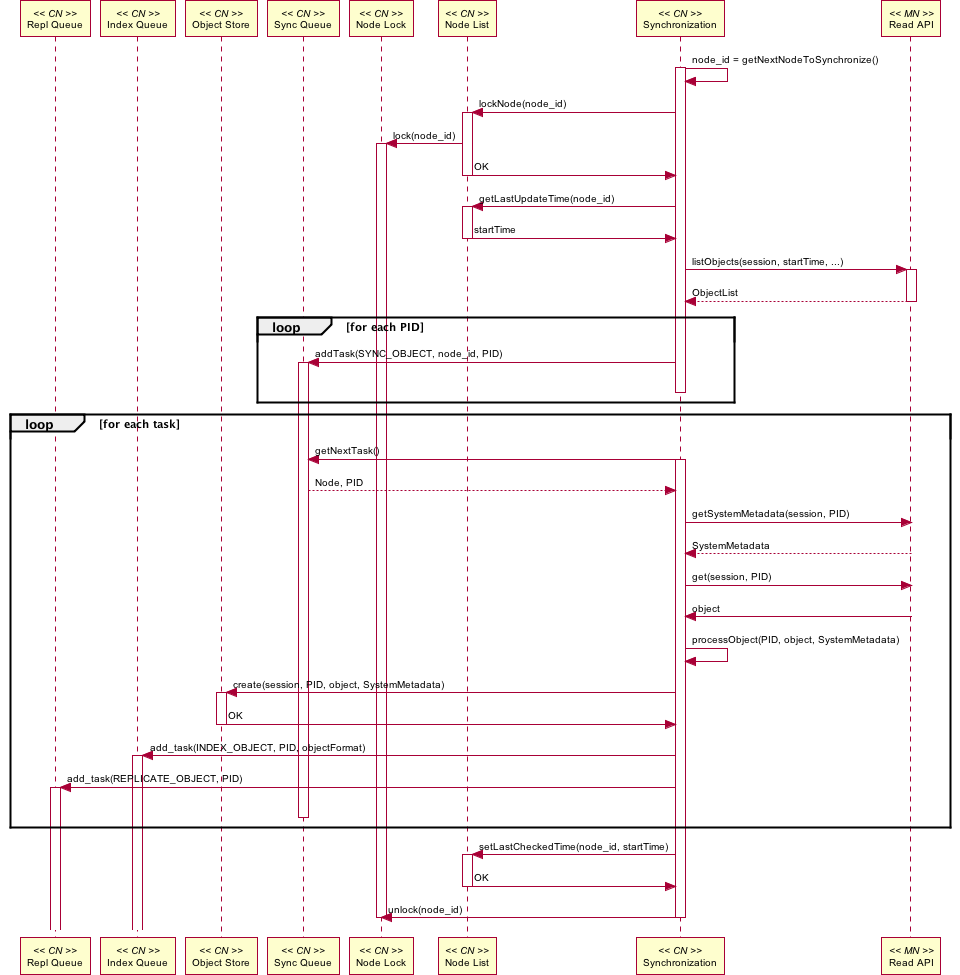

The diagram above was rendered by PlantUML. Its source (embedded in the PNG):
@startuml images/06_seq.png
skinparam activityFontColor black
skinparam activityFontSize 10
skinparam activityFontName arial
skinparam activityArrowFontColor black
skinparam activityArrowFontSize 10
skinparam activityArrowFontName arial
skinparam classArrowFontColor black
skinparam classArrowFontSize 10
skinparam classArrowFontName arial
skinparam classAttributeFontColor black
skinparam classAttributeFontSize 10
skinparam classAttributeFontName arial
skinparam classFontColor black
skinparam classFontSize 10
skinparam classFontName arial
skinparam componentFontColor black
skinparam componentFontSize 10
skinparam componentFontName arial
skinparam componentArrowFontColor black
skinparam componentArrowFontSize 10
skinparam componentArrowFontName arial
skinparam noteFontColor black
skinparam noteFontSize 10
skinparam noteFontName arial
skinparam packageFontColor black
skinparam packageFontSize 10
skinparam packageFontName arial
skinparam sequenceActorFontColor black
skinparam sequenceActorFontSize 10
skinparam sequenceActorFontName arial
skinparam sequenceArrowFontColor black
skinparam sequenceArrowFontSize 10
skinparam sequenceArrowFontName arial
skinparam sequenceGroupingFontColor black
skinparam sequenceGroupingFontSize 10
skinparam sequenceGroupingFontName arial
skinparam sequenceGroupingHeaderFontColor black
skinparam sequenceGroupingHeaderFontSize 10
skinparam sequenceGroupingHeaderFontName arial
skinparam sequenceParticipantFontColor black
skinparam sequenceParticipantFontSize 10
skinparam sequenceParticipantFontName arial
skinparam sequenceTitleFontColor black
skinparam sequenceTitleFontSize 10
skinparam sequenceTitleFontName arial
skinparam titleFontColor black
skinparam titleFontSize 10
skinparam titleFontName arial
skinparam usecaseFontColor black
skinparam usecaseFontSize 7
skinparam usecaseFontName arial
skinparam usecaseActorFontColor black
skinparam usecaseActorFontSize 7
skinparam usecaseActorFontName arial
skinparam usecaseArrowFontColor black
skinparam usecaseArrowFontSize 7
skinparam usecaseArrowFontName arial
participant "Repl Queue" as cn_repl << CN >>
participant "Index Queue" as cn_index << CN >>
participant "Object Store" as cn_objs << CN >>
participant "Sync Queue" as cn_queue << CN >>
participant "Node Lock" as c_nodelock << CN >>
participant "Node List" as c_nodes << CN >>
participant "Synchronization" as c_sync << CN >>
participant "Read API" as m_read << MN >>

'm_crud -> c_notify: notify(session, pid, OBJECT_CREATED)
'c_notify -> cn_queue: addTask(SYNC_OBJECT, node, pid)
'note right
'  notification triggered by successful 
'  create operation on MN.
'end note

'm_rep -> c_notify: setReplicationStatus(token, pid, COMPLETE)
'c_notify -> cn_queue: addTask(SYNC_OBJECT, node, pid)
'note right
'  notification triggered by completed 
'  replication operation on MN.
'end note

c_sync -> c_sync: node_id = getNextNodeToSynchronize() 
activate c_sync
c_sync -> c_nodes: lockNode(node_id)
activate c_nodes
c_nodes -> c_nodelock: lock(node_id)
activate c_nodelock
c_nodes -> c_sync: OK
deactivate c_nodes
c_sync -> c_nodes: getLastUpdateTime(node_id)
activate c_nodes
c_nodes -> c_sync: startTime
deactivate c_nodes

c_sync -> m_read: listObjects(session, startTime, ...)
activate m_read
c_sync <-- m_read: ObjectList
deactivate m_read
loop for each PID
  c_sync -> cn_queue: addTask(SYNC_OBJECT, node_id, PID)
  activate cn_queue
end
deactivate c_sync

loop for each task
  c_sync -> cn_queue: getNextTask()
  activate c_sync
  cn_queue --> c_sync: Node, PID
  c_sync -> m_read: getSystemMetadata(session, PID)
  m_read --> c_sync: SystemMetadata
  c_sync -> m_read: get(session, PID)
  m_read -> c_sync: object
  c_sync -> c_sync: processObject(PID, object, SystemMetadata)
  c_sync -> cn_objs: create(session, PID, object, SystemMetadata)
  activate cn_objs
  cn_objs -> c_sync: OK
  deactivate cn_objs
  c_sync -> cn_index: add_task(INDEX_OBJECT, PID, objectFormat)
  activate cn_index
  c_sync -> cn_repl: add_task(REPLICATE_OBJECT, PID)
  activate cn_repl
  deactivate cn_queue
end
c_sync -> c_nodes: setLastCheckedTime(node_id, startTime)
activate c_nodes
c_nodes -> c_sync: OK
deactivate c_nodes
c_sync -> c_nodelock: unlock(node_id)
deactivate c_nodelock

deactivate c_sync
@enduml